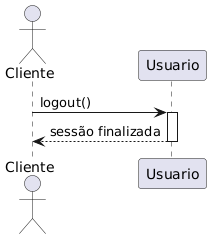

The diagram above was rendered by PlantUML. Its source (embedded in the PNG):
@startuml
actor Cliente
participant "Usuario" as User

Cliente -> User: logout()
activate User
User --> Cliente: sessão finalizada
deactivate User
@enduml